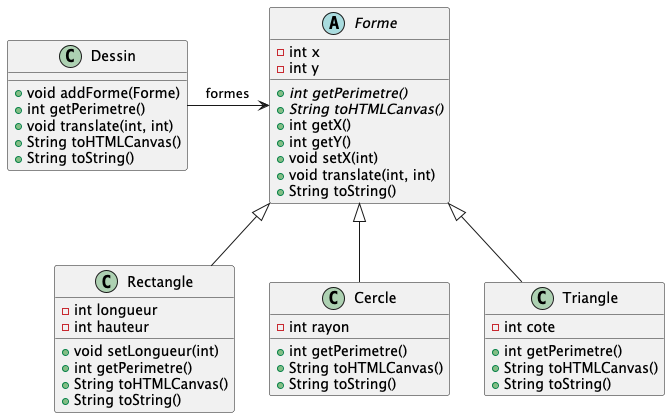

The diagram above was rendered by PlantUML. Its source (embedded in the PNG):
@startuml
abstract class Forme {
  - int x
  - int y
  + {abstract}  int getPerimetre()
  + {abstract}  String toHTMLCanvas()
  + int getX()
  + int getY()
  + void setX(int)
  + void translate(int, int)
  + String toString()
}

class Rectangle {
  - int longueur
  - int hauteur

  + void setLongueur(int)
  + int getPerimetre()
  + String toHTMLCanvas()
  + String toString()
}

class Cercle {
  - int rayon

  + int getPerimetre()
  + String toHTMLCanvas()
  + String toString()
}

class Triangle {
  - int cote

  + int getPerimetre()
  + String toHTMLCanvas()
  + String toString()
}

class Dessin {
  + void addForme(Forme)
  + int getPerimetre()
  + void translate(int, int)
  + String toHTMLCanvas()
  + String toString()
}

Forme <|-- Rectangle
Forme <|-- Cercle
Forme <|-- Triangle
Dessin -> Forme : formes
@enduml